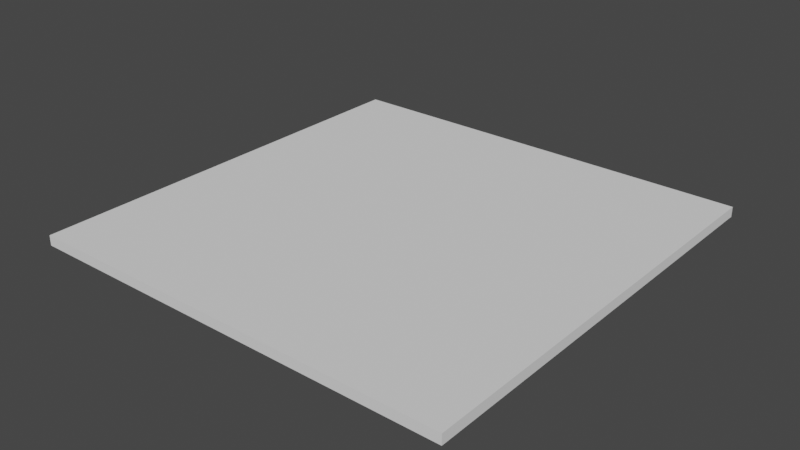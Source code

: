 # Source: lightPanel.blend  (saved by Blender 3.6.13; exported with 4.5.12 LTS)
import bpy
from mathutils import Matrix  # noqa: F401  (used for matrix-valued properties, if any)

bpy.ops.wm.read_factory_settings(use_empty=True)
scene = bpy.context.scene
scene.name = 'Scene'

# ---- collections
col_collection = bpy.data.collections.new('Collection'); scene.collection.children.link(col_collection)

# ---- world
world_world = bpy.data.worlds.new('World'); scene.world = world_world
world_world.use_nodes = True; world_world.node_tree.nodes.clear()
_N = world_world.node_tree.nodes; _L = world_world.node_tree.links
n0 = _N.new('ShaderNodeOutputWorld'); n0.name = 'World Output'; n0.location = (300, 300)
n1 = _N.new('ShaderNodeBackground'); n1.name = 'Background'; n1.location = (10, 300)
n1.inputs[0].default_value = (0.05088, 0.05088, 0.05088, 1.0)
_L.new(n1.outputs[0], n0.inputs[0])
n0.is_active_output = True
world_world.color = (0.05088, 0.05088, 0.05088)
world_world.use_sun_shadow = False
world_world.sun_shadow_jitter_overblur = 0.0

# ---- meshes
me_cube_009 = bpy.data.meshes.new('Cube.009')
me_cube_009.from_pydata([(-5.613, 2.978, 8.391), (-5.613, 3.0, 8.391), (-5.613, 2.978, 7.443), (-5.613, 3.0, 7.443), (-4.666, 2.978, 8.391), (-4.666, 3.0, 8.391), (-4.666, 2.978, 7.443), (-4.666, 3.0, 7.443)], [], [(0, 1, 3, 2), (2, 3, 7, 6), (6, 7, 5, 4), (4, 5, 1, 0), (2, 6, 4, 0), (7, 3, 1, 5)])
_uv = me_cube_009.uv_layers.new(name='UVMap')
_uv.uv.foreach_set('vector', [0.375, 0.0, 0.625, 0.0, 0.625, 0.25, 0.375, 0.25, 0.375, 0.25, 0.625, 0.25, 0.625, 0.5, 0.375, 0.5, 0.375, 0.5, 0.625, 0.5, 0.625, 0.75, 0.375, 0.75, 0.375, 0.75, 0.625, 0.75, 0.625, 1.0, 0.375, 1.0, 0.125, 0.5, 0.375, 0.5, 0.375, 0.75, 0.125, 0.75, 0.625, 0.5, 0.875, 0.5, 0.875, 0.75, 0.625, 0.75])
me_cube_009.materials.append(None)
me_cube_009.update()
me_cube_009.normals_split_custom_set([tuple(v) for v in zip(*[iter([-1.0, 0.0, 0.0, -1.0, 0.0, 0.0, -1.0, 0.0, 0.0, -1.0, 0.0, 0.0, 0.0, 0.0, -1.0, 0.0, 0.0, -1.0, 0.0, 0.0, -1.0, 0.0, 0.0, -1.0, 1.0, 0.0, 0.0, 1.0, 0.0, 0.0, 1.0, 0.0, 0.0, 1.0, 0.0, 0.0, 0.0, 0.0, 1.0, 0.0, 0.0, 1.0, 0.0, 0.0, 1.0, 0.0, 0.0, 1.0, 0.0, -1.0, 0.0, 0.0, -1.0, 0.0, 0.0, -1.0, 0.0, 0.0, -1.0, 0.0, 0.0, 1.0, 0.0, 0.0, 1.0, 0.0, 0.0, 1.0, 0.0, 0.0, 1.0, 0.0])] * 3)])

# ---- objects
ob_cube_009 = bpy.data.objects.new('Cube.009', me_cube_009)

# ---- transforms, parenting, visibility, modifiers, constraints
ob_cube_009.location = (0.0, 0.0, 0.0)
ob_cube_009.rotation_euler = (1.571, -0.0, 0.0)

# ---- collection membership
col_collection.objects.link(ob_cube_009)

# ---- scene / render settings (as saved in the file)
scene.frame_start = 1; scene.frame_end = 250; scene.frame_set(1)
scene.render.engine = 'BLENDER_EEVEE_NEXT'
scene.cycles.sampling_pattern = 'TABULATED_SOBOL'
scene.view_settings.view_transform = 'Filmic'
bpy.context.view_layer.update()

# ---- added for rendering (the .blend has no active camera and no usable light): camera, sun
cam_auto = bpy.data.cameras.new('AutoCamera')
cam_auto.lens = 50.0
cam_auto.sensor_width = 36.0
cam_auto.clip_end = 1000.0
ob_auto_camera = bpy.data.objects.new('AutoCamera', cam_auto)
scene.collection.objects.link(ob_auto_camera)
ob_auto_camera.location = (-3.89914, -9.405, 3.98098)
ob_auto_camera.rotation_euler = (1.09748, -7.21219e-08, 0.694738)
scene.camera = ob_auto_camera
light_auto_sun = bpy.data.lights.new('AutoSun', 'SUN')
light_auto_sun.energy = 3.0
light_auto_sun.angle = 0.0523599
ob_auto_sun = bpy.data.objects.new('AutoSun', light_auto_sun)
scene.collection.objects.link(ob_auto_sun)
ob_auto_sun.rotation_euler = (0.872665, 0.174533, 0.523599)
bpy.context.view_layer.update()
